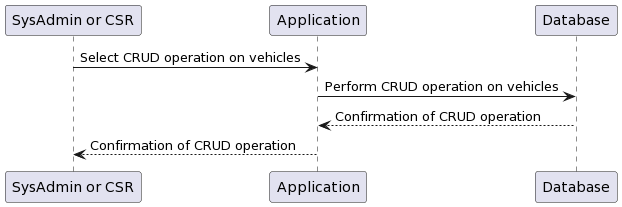

The diagram above was rendered by PlantUML. Its source (embedded in the PNG):
@startuml
participant "SysAdmin or CSR"
participant Application
participant Database

"SysAdmin or CSR" -> Application: Select CRUD operation on vehicles
Application -> Database: Perform CRUD operation on vehicles
Database --> Application: Confirmation of CRUD operation
Application --> "SysAdmin or CSR": Confirmation of CRUD operation
@enduml